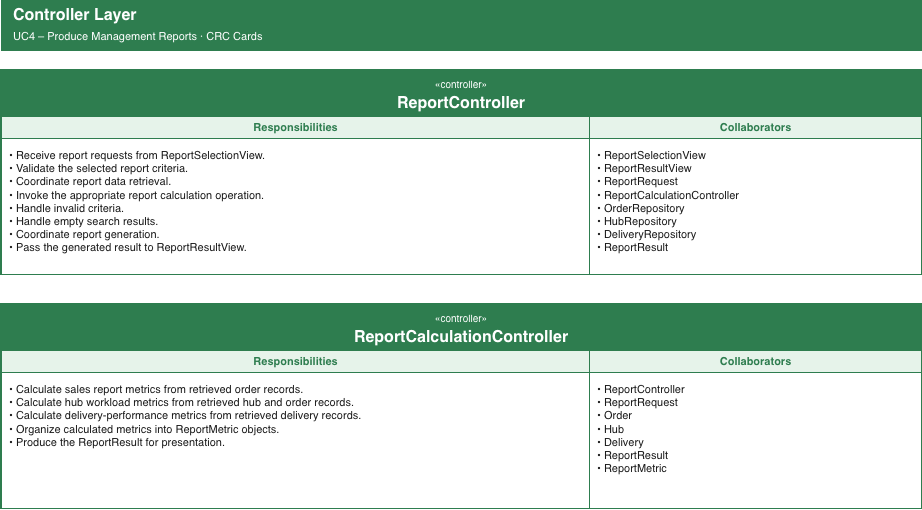

The diagram above was exported from draw.io. Its source (the exported page's mxGraphModel, read from the mxfile embedded in the PNG):
<mxGraphModel dx="1645" dy="709" grid="1" gridSize="10" guides="1" tooltips="1" connect="1" arrows="1" fold="1" page="1" pageScale="1" pageWidth="1000" pageHeight="578" math="0" shadow="0">
  <root>
    <mxCell id="0" />
    <mxCell id="1" parent="0" />
    <mxCell id="p2_ban" parent="1" style="rounded=0;html=1;whiteSpace=wrap;align=left;spacingLeft=10;fillColor=#2E7D4F;fontColor=#FFFFFF;strokeColor=#2E7D4F;fontSize=16;" value="&lt;b&gt;Controller Layer&lt;/b&gt;&lt;br&gt;&lt;font style=&quot;font-size:11px&quot;&gt;UC4 – Produce Management Reports · CRC Cards&lt;/font&gt;" vertex="1">
      <mxGeometry height="50" width="920" x="40" y="20" as="geometry" />
    </mxCell>
    <mxCell id="c_ReportController" parent="1" style="rounded=0;html=1;fillColor=#FFFFFF;strokeColor=#2E7D4F;strokeWidth=2;container=1;collapsible=0;" value="" vertex="1">
      <mxGeometry height="204" width="920" x="40" y="90" as="geometry" />
    </mxCell>
    <mxCell id="ReportController_h" parent="c_ReportController" style="rounded=0;html=1;whiteSpace=wrap;fillColor=#2E7D4F;fontColor=#FFFFFF;strokeColor=#2E7D4F;fontSize=16;fontStyle=1;" value="&lt;font style='font-size:10px;font-weight:normal'&gt;«controller»&lt;/font&gt;&lt;br&gt;ReportController" vertex="1">
      <mxGeometry height="46" width="920" as="geometry" />
    </mxCell>
    <mxCell id="ReportController_s1" parent="c_ReportController" style="rounded=0;html=1;fillColor=#E6F3EA;fontColor=#2E7D4F;strokeColor=#2E7D4F;fontSize=11;fontStyle=1;" value="Responsibilities" vertex="1">
      <mxGeometry height="22" width="588" y="46" as="geometry" />
    </mxCell>
    <mxCell id="ReportController_s2" parent="c_ReportController" style="rounded=0;html=1;fillColor=#E6F3EA;fontColor=#2E7D4F;strokeColor=#2E7D4F;fontSize=11;fontStyle=1;" value="Collaborators" vertex="1">
      <mxGeometry height="22" width="332" x="588" y="46" as="geometry" />
    </mxCell>
    <mxCell id="ReportController_b1" parent="c_ReportController" style="rounded=0;html=1;whiteSpace=wrap;align=left;verticalAlign=top;spacingLeft=6;spacingTop=4;spacingRight=4;fontSize=11;fontColor=#1A1A1A;strokeColor=#2E7D4F;fillColor=#FFFFFF;" value="• Receive report requests from ReportSelectionView.&lt;br&gt;• Validate the selected report criteria.&lt;br&gt;• Coordinate report data retrieval.&lt;br&gt;• Invoke the appropriate report calculation operation.&lt;br&gt;• Handle invalid criteria.&lt;br&gt;• Handle empty search results.&lt;br&gt;• Coordinate report generation.&lt;br&gt;• Pass the generated result to ReportResultView." vertex="1">
      <mxGeometry height="136" width="588" y="68" as="geometry" />
    </mxCell>
    <mxCell id="ReportController_b2" parent="c_ReportController" style="rounded=0;html=1;whiteSpace=wrap;align=left;verticalAlign=top;spacingLeft=6;spacingTop=4;spacingRight=4;fontSize=11;fontColor=#1A1A1A;strokeColor=#2E7D4F;fillColor=#FFFFFF;" value="• ReportSelectionView&lt;br&gt;• ReportResultView&lt;br&gt;• ReportRequest&lt;br&gt;• ReportCalculationController&lt;br&gt;• OrderRepository&lt;br&gt;• HubRepository&lt;br&gt;• DeliveryRepository&lt;br&gt;• ReportResult" vertex="1">
      <mxGeometry height="136" width="332" x="588" y="68" as="geometry" />
    </mxCell>
    <mxCell id="c_ReportCalculationController" parent="1" style="rounded=0;html=1;fillColor=#FFFFFF;strokeColor=#2E7D4F;strokeWidth=2;container=1;collapsible=0;" value="" vertex="1">
      <mxGeometry height="204" width="920" x="40" y="324" as="geometry" />
    </mxCell>
    <mxCell id="ReportCalculationController_h" parent="c_ReportCalculationController" style="rounded=0;html=1;whiteSpace=wrap;fillColor=#2E7D4F;fontColor=#FFFFFF;strokeColor=#2E7D4F;fontSize=16;fontStyle=1;" value="&lt;font style='font-size:10px;font-weight:normal'&gt;«controller»&lt;/font&gt;&lt;br&gt;ReportCalculationController" vertex="1">
      <mxGeometry height="46" width="920" as="geometry" />
    </mxCell>
    <mxCell id="ReportCalculationController_s1" parent="c_ReportCalculationController" style="rounded=0;html=1;fillColor=#E6F3EA;fontColor=#2E7D4F;strokeColor=#2E7D4F;fontSize=11;fontStyle=1;" value="Responsibilities" vertex="1">
      <mxGeometry height="22" width="588" y="46" as="geometry" />
    </mxCell>
    <mxCell id="ReportCalculationController_s2" parent="c_ReportCalculationController" style="rounded=0;html=1;fillColor=#E6F3EA;fontColor=#2E7D4F;strokeColor=#2E7D4F;fontSize=11;fontStyle=1;" value="Collaborators" vertex="1">
      <mxGeometry height="22" width="332" x="588" y="46" as="geometry" />
    </mxCell>
    <mxCell id="ReportCalculationController_b1" parent="c_ReportCalculationController" style="rounded=0;html=1;whiteSpace=wrap;align=left;verticalAlign=top;spacingLeft=6;spacingTop=4;spacingRight=4;fontSize=11;fontColor=#1A1A1A;strokeColor=#2E7D4F;fillColor=#FFFFFF;" value="• Calculate sales report metrics from retrieved order records.&lt;br&gt;• Calculate hub workload metrics from retrieved hub and order records.&lt;br&gt;• Calculate delivery-performance metrics from retrieved delivery records.&lt;br&gt;• Organize calculated metrics into ReportMetric objects.&lt;br&gt;• Produce the ReportResult for presentation." vertex="1">
      <mxGeometry height="136" width="588" y="68" as="geometry" />
    </mxCell>
    <mxCell id="ReportCalculationController_b2" parent="c_ReportCalculationController" style="rounded=0;html=1;whiteSpace=wrap;align=left;verticalAlign=top;spacingLeft=6;spacingTop=4;spacingRight=4;fontSize=11;fontColor=#1A1A1A;strokeColor=#2E7D4F;fillColor=#FFFFFF;" value="• ReportController&lt;br&gt;• ReportRequest&lt;br&gt;• Order&lt;br&gt;• Hub&lt;br&gt;• Delivery&lt;br&gt;• ReportResult&lt;br&gt;• ReportMetric" vertex="1">
      <mxGeometry height="136" width="332" x="588" y="68" as="geometry" />
    </mxCell>
  </root>
</mxGraphModel>